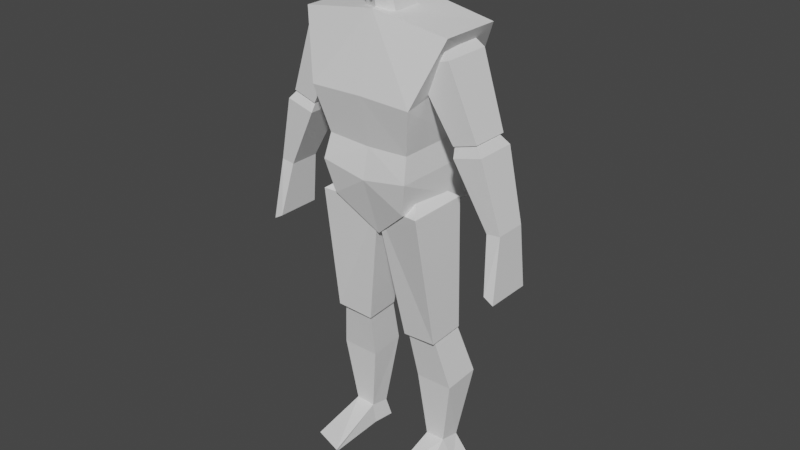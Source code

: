 # Source: SimpleHuman.blend  (saved by Blender 3.4.6; exported with 4.5.12 LTS)
import bpy
from mathutils import Matrix  # noqa: F401  (used for matrix-valued properties, if any)

bpy.ops.wm.read_factory_settings(use_empty=True)
scene = bpy.context.scene
scene.name = 'Scene'

# ---- collections
col_collection = bpy.data.collections.new('Collection'); scene.collection.children.link(col_collection)

# ---- world
world_world = bpy.data.worlds.new('World'); scene.world = world_world
world_world.use_nodes = True; world_world.node_tree.nodes.clear()
_N = world_world.node_tree.nodes; _L = world_world.node_tree.links
n0 = _N.new('ShaderNodeOutputWorld'); n0.name = 'World Output'; n0.location = (300, 300)
n1 = _N.new('ShaderNodeBackground'); n1.name = 'Background'; n1.location = (10, 300)
n1.inputs[0].default_value = (0.05088, 0.05088, 0.05088, 1.0)
_L.new(n1.outputs[0], n0.inputs[0])
n0.is_active_output = True
world_world.color = (0.05088, 0.05088, 0.05088)
world_world.use_sun_shadow = False
world_world.sun_shadow_jitter_overblur = 0.0

# ---- meshes
me_cube_001 = bpy.data.meshes.new('Cube.001')
me_cube_001.from_pydata([(0.3263, -0.2904, 0.3754), (0.3263, 0.3187, 0.4939), (0.0, -0.2676, -0.1019), (0.0, 0.1683, -0.1019), (0.2391, -0.2266, -0.2585), (0.4681, -0.1628, 0.7507), (0.2753, 0.2968, -0.3184), (0.4681, 0.2184, 0.7507), (0.2829, -0.2676, -0.05178), (0.2829, 0.1683, -0.05178), (0.2646, 0.1774, 0.09571), (0.2646, -0.2266, 0.09571), (0.0, 0.2211, -0.4643), (0.0, 0.2331, 0.8311), (0.0, -0.1449, -0.4682), (0.0, -0.1812, 0.8219), (0.0, -0.2266, 0.08204), (0.0, 0.1774, 0.08204), (0.0, -0.2904, 0.3845), (0.0, 0.3187, 0.503), (0.4859, -0.1219, 0.1779), (0.2511, -0.1569, 0.5762), (0.4859, 0.1088, 0.1779), (0.2511, 0.1438, 0.5762), (0.6326, -0.1219, 0.2218), (0.4709, -0.1569, 0.6373), (0.6326, 0.1088, 0.2218), (0.4709, 0.1438, 0.6373), (0.2494, -0.1219, 0.6582), (0.2494, 0.1088, 0.6582), (0.386, 0.1088, 0.72), (0.386, -0.1219, 0.72), (0.6989, -0.1015, -0.2599), (0.498, -0.1353, 0.1194), (0.6989, 0.08842, -0.2599), (0.498, 0.1165, 0.1194), (0.783, -0.1015, -0.2489), (0.6718, -0.1353, 0.1665), (0.783, 0.08842, -0.2489), (0.6718, 0.1165, 0.1665), (0.4771, -0.08304, 0.2423), (0.4771, 0.04857, 0.2423), (0.5703, 0.04857, 0.2811), (0.5703, -0.08304, 0.2811), (0.1313, -0.07565, -1.112), (-0.007954, -0.16, -0.2878), (0.1326, 0.1425, -1.1), (-0.005951, 0.1639, -0.2851), (0.3582, -0.09541, -1.086), (0.3265, -0.2275, -0.2567), (0.3595, 0.1411, -1.074), (0.3285, 0.1616, -0.2515), (0.03683, -0.1096, -0.2303), (0.03837, 0.09399, -0.2282), (0.2557, 0.09224, -0.2024), (0.2542, -0.1329, -0.2045), (0.2191, 0.03628, -1.846), (0.1694, 0.006311, -1.426), (0.2206, 0.1661, -1.876), (0.1732, 0.2365, -1.409), (0.3436, 0.03508, -1.838), (0.4066, 0.003438, -1.42), (0.3451, 0.1649, -1.867), (0.4104, 0.2337, -1.403), (0.1428, -0.06738, -1.057), (0.1457, 0.137, -1.042), (0.3327, 0.1348, -1.027), (0.3298, -0.06959, -1.042), (0.08239, 0.05081, 0.9136), (0.09973, 0.06618, 0.8007), (0.08239, -0.1271, 0.9136), (0.09973, -0.1117, 0.8007), (0.744, 0.1099, -0.5875), (0.744, -0.1701, -0.5875), (0.8034, 0.1099, -0.6225), (0.8034, -0.1701, -0.6225), (0.1901, 0.1808, -1.981), (0.2088, 0.04768, -1.981), (0.4188, 0.1776, -1.981), (0.4172, 0.04451, -1.981), (0.2073, -0.3246, -1.98), (0.4088, -0.258, -1.982), (0.2109, -0.3132, -1.997), (0.4126, -0.2486, -1.997), (0.1294, -0.1102, 0.9177), (0.102, -0.08618, 1.281), (0.09386, 0.07796, 0.9015), (0.102, 0.02541, 1.298), (0.0, 0.1111, 0.8996), (0.0, 0.05841, 1.323), (0.0, -0.194, 0.8896), (0.0, -0.09914, 1.324), (0.1583, 0.0293, 1.133), (0.1583, -0.1054, 1.114), (0.0, -0.2281, 1.134), (0.0, 0.1595, 1.149), (0.1558, 0.04412, 1.213), (0.1558, -0.1035, 1.183), (0.0, -0.211, 1.244), (0.0, 0.1454, 1.251), (0.117, 0.06976, 1.048), (0.1365, -0.1002, 1.032), (0.0, -0.2599, 1.038), (0.0, 0.1201, 1.018), (0.0, -0.1685, 0.9377), (0.0, -0.1465, 0.7708), (0.0, 0.08563, 0.9377), (0.0, 0.1076, 0.7708)], [], [(10, 1, 0, 11), (19, 13, 7, 1), (1, 7, 5, 0), (11, 0, 18, 16), (12, 6, 4, 14), (6, 9, 8, 4), (17, 19, 1, 10), (9, 10, 11, 8), (3, 17, 10, 9), (12, 3, 9, 6), (8, 11, 16, 2), (7, 13, 15, 5), (0, 5, 15, 18), (4, 8, 2, 14), (20, 21, 23, 22), (22, 23, 27, 26), (26, 27, 25, 24), (24, 25, 21, 20), (22, 26, 24, 20), (27, 23, 29, 30), (30, 29, 28, 31), (25, 27, 30, 31), (23, 21, 28, 29), (21, 25, 31, 28), (32, 33, 35, 34), (34, 35, 39, 38), (38, 39, 37, 36), (36, 37, 33, 32), (34, 38, 74, 72), (39, 35, 41, 42), (42, 41, 40, 43), (37, 39, 42, 43), (35, 33, 40, 41), (33, 37, 43, 40), (44, 45, 47, 46), (46, 47, 51, 50), (50, 51, 49, 48), (48, 49, 45, 44), (46, 50, 48, 44), (51, 47, 53, 54), (54, 53, 52, 55), (49, 51, 54, 55), (47, 45, 52, 53), (45, 49, 55, 52), (56, 57, 59, 58), (58, 59, 63, 62), (62, 63, 61, 60), (60, 61, 57, 56), (56, 58, 76, 77), (63, 59, 65, 66), (66, 65, 64, 67), (61, 63, 66, 67), (59, 57, 64, 65), (57, 61, 67, 64), (107, 69, 71, 105), (107, 106, 68, 69), (69, 68, 70, 71), (72, 74, 75, 73), (32, 34, 72, 73), (38, 36, 75, 74), (36, 32, 73, 75), (76, 78, 79, 77), (62, 60, 79, 78), (56, 77, 82, 80), (58, 62, 78, 76), (81, 80, 82, 83), (60, 56, 80, 81), (77, 79, 83, 82), (79, 60, 81, 83), (99, 89, 87, 96), (96, 87, 85, 97), (88, 86, 84, 90), (87, 89, 91, 85), (97, 85, 91, 98), (101, 93, 94, 102), (100, 92, 93, 101), (103, 95, 92, 100), (93, 97, 98, 94), (92, 96, 97, 93), (95, 99, 96, 92), (88, 103, 100, 86), (86, 100, 101, 84), (84, 101, 102, 90), (68, 106, 104, 70), (71, 70, 104, 105)])
_uv = me_cube_001.uv_layers.new(name='UVMap')
_uv.uv.foreach_set('vector', [0.5, 0.5, 0.5625, 0.5, 0.5625, 0.75, 0.5, 0.75, 0.5625, 0.375, 0.625, 0.375, 0.625, 0.5, 0.5625, 0.5, 0.5625, 0.5, 0.625, 0.5, 0.625, 0.75, 0.5625, 0.75, 0.5, 0.75, 0.5625, 0.75, 0.5625, 0.875, 0.5, 0.875, 0.25, 0.5, 0.375, 0.5, 0.375, 0.75, 0.25, 0.75, 0.375, 0.5, 0.4375, 0.5, 0.4375, 0.75, 0.375, 0.75, 0.5, 0.375, 0.5625, 0.375, 0.5625, 0.5, 0.5, 0.5, 0.4375, 0.5, 0.5, 0.5, 0.5, 0.75, 0.4375, 0.75, 0.4375, 0.375, 0.5, 0.375, 0.5, 0.5, 0.4375, 0.5, 0.375, 0.375, 0.4375, 0.375, 0.4375, 0.5, 0.375, 0.5, 0.4375, 0.75, 0.5, 0.75, 0.5, 0.875, 0.4375, 0.875, 0.625, 0.5, 0.75, 0.5, 0.75, 0.75, 0.625, 0.75, 0.5625, 0.75, 0.625, 0.75, 0.625, 0.875, 0.5625, 0.875, 0.375, 0.75, 0.4375, 0.75, 0.4375, 0.875, 0.375, 0.875, 0.375, 0.0, 0.625, 0.0, 0.625, 0.25, 0.375, 0.25, 0.375, 0.25, 0.625, 0.25, 0.625, 0.5, 0.375, 0.5, 0.375, 0.5, 0.625, 0.5, 0.625, 0.75, 0.375, 0.75, 0.375, 0.75, 0.625, 0.75, 0.625, 1.0, 0.375, 1.0, 0.125, 0.5, 0.375, 0.5, 0.375, 0.75, 0.125, 0.75, 0.625, 0.5, 0.625, 0.25, 0.625, 0.25, 0.625, 0.5, 0.625, 0.5, 0.875, 0.5, 0.875, 0.75, 0.625, 0.75, 0.625, 0.75, 0.625, 0.5, 0.625, 0.5, 0.625, 0.75, 0.625, 0.25, 0.625, 0.0, 0.625, 0.0, 0.625, 0.25, 0.625, 1.0, 0.625, 0.75, 0.625, 0.75, 0.625, 1.0, 0.375, 0.0, 0.625, 0.0, 0.625, 0.25, 0.375, 0.25, 0.375, 0.25, 0.625, 0.25, 0.625, 0.5, 0.375, 0.5, 0.375, 0.5, 0.625, 0.5, 0.625, 0.75, 0.375, 0.75, 0.375, 0.75, 0.625, 0.75, 0.625, 1.0, 0.375, 1.0, 0.375, 0.25, 0.375, 0.5, 0.375, 0.5, 0.375, 0.25, 0.625, 0.5, 0.625, 0.25, 0.625, 0.25, 0.625, 0.5, 0.625, 0.5, 0.875, 0.5, 0.875, 0.75, 0.625, 0.75, 0.625, 0.75, 0.625, 0.5, 0.625, 0.5, 0.625, 0.75, 0.625, 0.25, 0.625, 0.0, 0.625, 0.0, 0.625, 0.25, 0.625, 1.0, 0.625, 0.75, 0.625, 0.75, 0.625, 1.0, 0.375, 0.0, 0.625, 0.0, 0.625, 0.25, 0.375, 0.25, 0.375, 0.25, 0.625, 0.25, 0.625, 0.5, 0.375, 0.5, 0.375, 0.5, 0.625, 0.5, 0.625, 0.75, 0.375, 0.75, 0.375, 0.75, 0.625, 0.75, 0.625, 1.0, 0.375, 1.0, 0.125, 0.5, 0.375, 0.5, 0.375, 0.75, 0.125, 0.75, 0.625, 0.5, 0.625, 0.25, 0.625, 0.25, 0.625, 0.5, 0.625, 0.5, 0.875, 0.5, 0.875, 0.75, 0.625, 0.75, 0.625, 0.75, 0.625, 0.5, 0.625, 0.5, 0.625, 0.75, 0.625, 0.25, 0.625, 0.0, 0.625, 0.0, 0.625, 0.25, 0.625, 1.0, 0.625, 0.75, 0.625, 0.75, 0.625, 1.0, 0.375, 0.0, 0.625, 0.0, 0.625, 0.25, 0.375, 0.25, 0.375, 0.25, 0.625, 0.25, 0.625, 0.5, 0.375, 0.5, 0.375, 0.5, 0.625, 0.5, 0.625, 0.75, 0.375, 0.75, 0.375, 0.75, 0.625, 0.75, 0.625, 1.0, 0.375, 1.0, 0.375, 0.0, 0.375, 0.25, 0.375, 0.25, 0.375, 0.0, 0.625, 0.5, 0.625, 0.25, 0.625, 0.25, 0.625, 0.5, 0.625, 0.5, 0.875, 0.5, 0.875, 0.75, 0.625, 0.75, 0.625, 0.75, 0.625, 0.5, 0.625, 0.5, 0.625, 0.75, 0.625, 0.25, 0.625, 0.0, 0.625, 0.0, 0.625, 0.25, 0.625, 1.0, 0.625, 0.75, 0.625, 0.75, 0.625, 1.0, 0.5, 0.0, 0.625, 0.0, 0.625, 0.25, 0.5, 0.25, 0.375, 0.375, 0.625, 0.375, 0.625, 0.5, 0.375, 0.5, 0.625, 0.5, 0.875, 0.5, 0.875, 0.75, 0.625, 0.75, 0.125, 0.5, 0.375, 0.5, 0.375, 0.75, 0.125, 0.75, 0.375, 0.0, 0.375, 0.25, 0.375, 0.25, 0.375, 0.0, 0.375, 0.5, 0.375, 0.75, 0.375, 0.75, 0.375, 0.5, 0.375, 0.75, 0.375, 1.0, 0.375, 1.0, 0.375, 0.75, 0.125, 0.5, 0.375, 0.5, 0.375, 0.75, 0.125, 0.75, 0.375, 0.5, 0.375, 0.75, 0.375, 0.75, 0.375, 0.5, 0.375, 0.0, 0.375, 0.0, 0.375, 0.0, 0.375, 0.0, 0.375, 0.25, 0.375, 0.5, 0.375, 0.5, 0.375, 0.25, 0.375, 0.75, 0.375, 1.0, 0.375, 1.0, 0.375, 0.75, 0.375, 0.75, 0.375, 1.0, 0.375, 1.0, 0.375, 0.75, 0.125, 0.75, 0.375, 0.75, 0.375, 0.75, 0.125, 0.75, 0.375, 0.75, 0.375, 0.75, 0.375, 0.75, 0.375, 0.75, 0.5625, 0.375, 0.625, 0.375, 0.625, 0.5, 0.5625, 0.5, 0.5625, 0.5, 0.625, 0.5, 0.625, 0.75, 0.5625, 0.75, 0.25, 0.5, 0.375, 0.5, 0.375, 0.75, 0.25, 0.75, 0.625, 0.5, 0.75, 0.5, 0.75, 0.75, 0.625, 0.75, 0.5625, 0.75, 0.625, 0.75, 0.625, 0.875, 0.5625, 0.875, 0.4375, 0.75, 0.5, 0.75, 0.5, 0.875, 0.4375, 0.875, 0.4375, 0.5, 0.5, 0.5, 0.5, 0.75, 0.4375, 0.75, 0.4375, 0.375, 0.5, 0.375, 0.5, 0.5, 0.4375, 0.5, 0.5, 0.75, 0.5625, 0.75, 0.5625, 0.875, 0.5, 0.875, 0.5, 0.5, 0.5625, 0.5, 0.5625, 0.75, 0.5, 0.75, 0.5, 0.375, 0.5625, 0.375, 0.5625, 0.5, 0.5, 0.5, 0.375, 0.375, 0.4375, 0.375, 0.4375, 0.5, 0.375, 0.5, 0.375, 0.5, 0.4375, 0.5, 0.4375, 0.75, 0.375, 0.75, 0.375, 0.75, 0.4375, 0.75, 0.4375, 0.875, 0.375, 0.875, 0.125, 0.5, 0.25, 0.5, 0.25, 0.75, 0.125, 0.75, 0.375, 0.75, 0.625, 0.75, 0.625, 0.875, 0.375, 0.875])
me_cube_001.update()
arm_armature = bpy.data.armatures.new('Armature')  # bones are not reproduced

# ---- objects
ob_empty = bpy.data.objects.new('Empty', None)
ob_empty_001 = bpy.data.objects.new('Empty.001', None)
ob_cube = bpy.data.objects.new('Cube', me_cube_001)
ob_armature = bpy.data.objects.new('Armature', arm_armature)
ob_empty_002 = bpy.data.objects.new('Empty.002', None)

# ---- transforms, parenting, visibility, modifiers, constraints
ob_empty.location = (0.0, 3.917, 1.7)
ob_empty.rotation_euler = (1.571, -0.0, 0.0)
ob_empty.empty_display_type = 'IMAGE'
ob_empty.empty_display_size = 5.0
ob_empty_001.location = (3.0, 1.935, 1.7)
ob_empty_001.rotation_euler = (1.571, -0.0, 1.571)
ob_empty_001.empty_display_type = 'IMAGE'
ob_empty_001.empty_display_size = 5.0
ob_cube.parent = ob_armature
ob_cube.matrix_parent_inverse = Matrix(((0.8194, -0.0, 0.0, -0.0), (-0.0, 0.8194, -0.0, 0.0), (0.0, -0.0, 0.8194, -1.284), (-0.0, 0.0, -0.0, 1.0)))
ob_cube.location = (0.0, 0.0, 2.006)
_vg = ob_cube.vertex_groups.new(name='Body')
_vg.add([0, 1, 2, 3, 4, 5, 6, 7, 8, 9, 10, 11, 12, 13, 14, 15, 16, 17, 18, 19], 1.0, 'REPLACE')
_vg = ob_cube.vertex_groups.new(name='Head')
_vg.add([68, 69, 70, 71, 84, 85, 86, 87, 88, 89, 90, 91, 92, 93, 94, 95, 96, 97, 98, 99, 100, 101, 102, 103, 104, 105, 106, 107], 1.0, 'REPLACE')
_vg = ob_cube.vertex_groups.new(name='UpperArm.L')
_vg.add([20, 21, 22, 23, 24, 25, 26, 27, 28, 29, 30, 31], 1.0, 'REPLACE')
_vg = ob_cube.vertex_groups.new(name='LowerArm.L')
_vg.add([32, 33, 34, 35, 36, 37, 38, 39, 40, 41, 42, 43], 1.0, 'REPLACE')
_vg = ob_cube.vertex_groups.new(name='Hand.L')
_vg.add([72, 73, 74, 75], 1.0, 'REPLACE')
_vg = ob_cube.vertex_groups.new(name='UpperLeg.L')
_vg.add([44, 45, 46, 47, 48, 49, 50, 51, 52, 53, 54, 55], 1.0, 'REPLACE')
_vg = ob_cube.vertex_groups.new(name='LowerLeg.L')
_vg.add([56, 57, 58, 59, 60, 61, 62, 63, 64, 65, 66, 67], 1.0, 'REPLACE')
_vg = ob_cube.vertex_groups.new(name='Foot.L')
_vg.add([76, 77, 78, 79, 80, 81, 82, 83], 1.0, 'REPLACE')
_vg = ob_cube.vertex_groups.new(name='UpperArm.R')
_vg = ob_cube.vertex_groups.new(name='LowerArm.R')
_vg = ob_cube.vertex_groups.new(name='Hand.R')
_vg = ob_cube.vertex_groups.new(name='UpperLeg.R')
_vg = ob_cube.vertex_groups.new(name='LowerLeg.R')
_vg = ob_cube.vertex_groups.new(name='Foot.R')
_vg = ob_cube.vertex_groups.new(name='IKLegPole.L')
_vg = ob_cube.vertex_groups.new(name='IKFootTarget.L')
_vg = ob_cube.vertex_groups.new(name='IKLegPole.R')
_vg = ob_cube.vertex_groups.new(name='IKFootTarget.R')
_m = ob_cube.modifiers.new('Mirror', 'MIRROR')
_m.use_clip = True
_m = ob_cube.modifiers.new('Armature', 'ARMATURE')
_m.object = ob_armature
ob_armature.location = (0.0, 0.0, 1.567)
ob_armature.scale = (1.22, 1.22, 1.22)
_c = ob_armature.constraints.new('COPY_ROTATION'); _c.name = 'Copy Rotation'
_c.owner_space = 'LOCAL'
_c.target_space = 'LOCAL'
ob_empty_002.location = (-2.0, 0.0, 1.409)
ob_empty_002.rotation_euler = (1.571, -4.371e-08, 4.712)
ob_empty_002.empty_display_type = 'IMAGE'
ob_empty_002.empty_display_size = 5.0

# ---- collection membership
col_collection.objects.link(ob_empty)
col_collection.objects.link(ob_empty_001)
col_collection.objects.link(ob_cube)
col_collection.objects.link(ob_armature)
col_collection.objects.link(ob_empty_002)

# ---- scene / render settings (as saved in the file)
scene.frame_start = 1; scene.frame_end = 13; scene.frame_set(3)
scene.render.engine = 'BLENDER_EEVEE_NEXT'
scene.cycles.sampling_pattern = 'TABULATED_SOBOL'
scene.cycles.use_light_tree = False
scene.view_settings.view_transform = 'Filmic'
bpy.context.view_layer.update()

# ---- added for rendering (the .blend has no active camera and no usable light): camera, sun
cam_auto = bpy.data.cameras.new('AutoCamera')
cam_auto.lens = 50.0
cam_auto.sensor_width = 36.0
cam_auto.clip_end = 1000.0
ob_auto_camera = bpy.data.objects.new('AutoCamera', cam_auto)
scene.collection.objects.link(ob_auto_camera)
ob_auto_camera.location = (3.60744, -4.28933, 4.40094)
ob_auto_camera.rotation_euler = (1.09748, -7.21219e-08, 0.694738)
scene.camera = ob_auto_camera
light_auto_sun = bpy.data.lights.new('AutoSun', 'SUN')
light_auto_sun.energy = 3.0
light_auto_sun.angle = 0.0523599
ob_auto_sun = bpy.data.objects.new('AutoSun', light_auto_sun)
scene.collection.objects.link(ob_auto_sun)
ob_auto_sun.rotation_euler = (0.872665, 0.174533, 0.523599)
bpy.context.view_layer.update()
